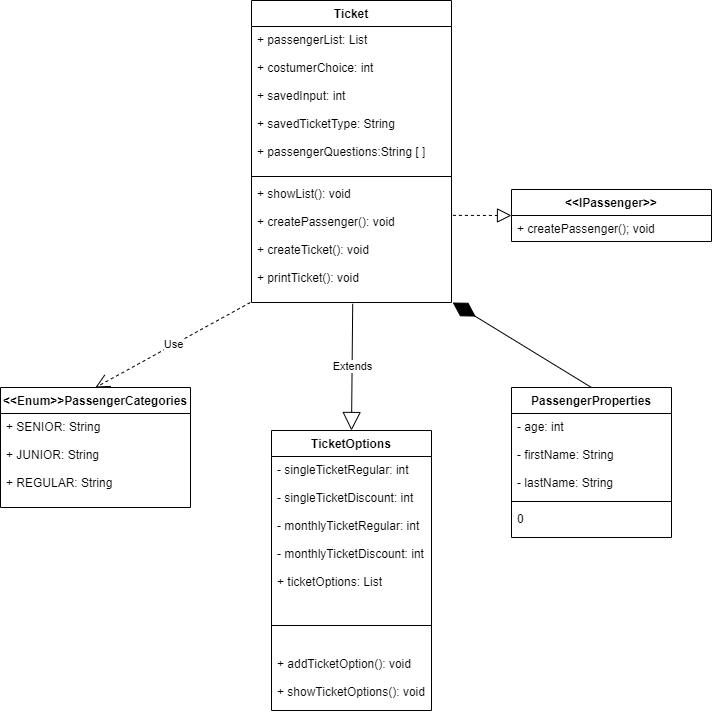

The diagram above was exported from draw.io. Its source (the exported page's mxGraphModel, read from the mxfile embedded in the PNG):
<mxGraphModel dx="1422" dy="856" grid="1" gridSize="10" guides="1" tooltips="1" connect="1" arrows="1" fold="1" page="1" pageScale="1" pageWidth="827" pageHeight="1169" math="0" shadow="0">
  <root>
    <mxCell id="0" />
    <mxCell id="1" parent="0" />
    <mxCell id="mXjIOnMbmy1V7bguAuSv-13" value="TicketOptions" style="swimlane;fontStyle=1;align=center;verticalAlign=top;childLayout=stackLayout;horizontal=1;startSize=26;horizontalStack=0;resizeParent=1;resizeParentMax=0;resizeLast=0;collapsible=1;marginBottom=0;" parent="1" vertex="1">
      <mxGeometry x="320" y="480" width="160" height="280" as="geometry" />
    </mxCell>
    <mxCell id="mXjIOnMbmy1V7bguAuSv-14" value="- singleTicketRegular: int&#10;&#10;- singleTicketDiscount: int&#10;&#10;- monthlyTicketRegular: int&#10;&#10;- monthlyTicketDiscount: int&#10;&#10;+ ticketOptions: List" style="text;strokeColor=none;fillColor=none;align=left;verticalAlign=top;spacingLeft=4;spacingRight=4;overflow=hidden;rotatable=0;points=[[0,0.5],[1,0.5]];portConstraint=eastwest;" parent="mXjIOnMbmy1V7bguAuSv-13" vertex="1">
      <mxGeometry y="26" width="160" height="144" as="geometry" />
    </mxCell>
    <mxCell id="mXjIOnMbmy1V7bguAuSv-15" value="" style="line;strokeWidth=1;fillColor=none;align=left;verticalAlign=middle;spacingTop=-1;spacingLeft=3;spacingRight=3;rotatable=0;labelPosition=right;points=[];portConstraint=eastwest;" parent="mXjIOnMbmy1V7bguAuSv-13" vertex="1">
      <mxGeometry y="170" width="160" height="50" as="geometry" />
    </mxCell>
    <mxCell id="mXjIOnMbmy1V7bguAuSv-16" value="+ addTicketOption(): void&#10;&#10;+ showTicketOptions(): void" style="text;strokeColor=none;fillColor=none;align=left;verticalAlign=top;spacingLeft=4;spacingRight=4;overflow=hidden;rotatable=0;points=[[0,0.5],[1,0.5]];portConstraint=eastwest;" parent="mXjIOnMbmy1V7bguAuSv-13" vertex="1">
      <mxGeometry y="220" width="160" height="60" as="geometry" />
    </mxCell>
    <mxCell id="mXjIOnMbmy1V7bguAuSv-25" value="" style="endArrow=diamondThin;endFill=1;endSize=24;html=1;exitX=0.5;exitY=0;exitDx=0;exitDy=0;entryX=1.006;entryY=1;entryDx=0;entryDy=0;entryPerimeter=0;" parent="1" source="mXjIOnMbmy1V7bguAuSv-5" target="mXjIOnMbmy1V7bguAuSv-4" edge="1">
      <mxGeometry width="160" relative="1" as="geometry">
        <mxPoint x="480" y="430" as="sourcePoint" />
        <mxPoint x="480" y="480" as="targetPoint" />
      </mxGeometry>
    </mxCell>
    <mxCell id="mXjIOnMbmy1V7bguAuSv-28" value="Use" style="endArrow=open;endSize=12;dashed=1;html=1;entryX=0.5;entryY=0;entryDx=0;entryDy=0;exitX=-0.006;exitY=1;exitDx=0;exitDy=0;exitPerimeter=0;" parent="1" source="mXjIOnMbmy1V7bguAuSv-4" target="mXjIOnMbmy1V7bguAuSv-9" edge="1">
      <mxGeometry width="160" relative="1" as="geometry">
        <mxPoint x="80" y="284.5" as="sourcePoint" />
        <mxPoint x="240" y="284.5" as="targetPoint" />
      </mxGeometry>
    </mxCell>
    <mxCell id="mXjIOnMbmy1V7bguAuSv-29" value="Extends" style="endArrow=block;endSize=16;endFill=0;html=1;entryX=0.5;entryY=0;entryDx=0;entryDy=0;exitX=0.506;exitY=1.011;exitDx=0;exitDy=0;exitPerimeter=0;" parent="1" source="mXjIOnMbmy1V7bguAuSv-4" target="mXjIOnMbmy1V7bguAuSv-13" edge="1">
      <mxGeometry width="160" relative="1" as="geometry">
        <mxPoint x="400" y="361" as="sourcePoint" />
        <mxPoint x="480" y="420" as="targetPoint" />
      </mxGeometry>
    </mxCell>
    <mxCell id="mXjIOnMbmy1V7bguAuSv-30" value="" style="endArrow=block;dashed=1;endFill=0;endSize=12;html=1;entryX=0;entryY=0.5;entryDx=0;entryDy=0;exitX=1.007;exitY=0.286;exitDx=0;exitDy=0;exitPerimeter=0;" parent="1" source="mXjIOnMbmy1V7bguAuSv-4" target="mXjIOnMbmy1V7bguAuSv-17" edge="1">
      <mxGeometry width="160" relative="1" as="geometry">
        <mxPoint x="480" y="394" as="sourcePoint" />
        <mxPoint x="600" y="394.40999999999997" as="targetPoint" />
      </mxGeometry>
    </mxCell>
    <mxCell id="mXjIOnMbmy1V7bguAuSv-9" value="&lt;&lt;Enum&gt;&gt;PassengerCategories" style="swimlane;fontStyle=1;align=center;verticalAlign=top;childLayout=stackLayout;horizontal=1;startSize=26;horizontalStack=0;resizeParent=1;resizeParentMax=0;resizeLast=0;collapsible=1;marginBottom=0;" parent="1" vertex="1">
      <mxGeometry x="49" y="437" width="190" height="120" as="geometry" />
    </mxCell>
    <mxCell id="mXjIOnMbmy1V7bguAuSv-10" value="+ SENIOR: String&#10;&#10;+ JUNIOR: String&#10;&#10;+ REGULAR: String" style="text;strokeColor=none;fillColor=none;align=left;verticalAlign=top;spacingLeft=4;spacingRight=4;overflow=hidden;rotatable=0;points=[[0,0.5],[1,0.5]];portConstraint=eastwest;" parent="mXjIOnMbmy1V7bguAuSv-9" vertex="1">
      <mxGeometry y="26" width="190" height="94" as="geometry" />
    </mxCell>
    <mxCell id="mXjIOnMbmy1V7bguAuSv-1" value="Ticket&#10;" style="swimlane;fontStyle=1;align=center;verticalAlign=top;childLayout=stackLayout;horizontal=1;startSize=26;horizontalStack=0;resizeParent=1;resizeParentMax=0;resizeLast=0;collapsible=1;marginBottom=0;" parent="1" vertex="1">
      <mxGeometry x="300" y="50" width="200" height="302" as="geometry" />
    </mxCell>
    <mxCell id="mXjIOnMbmy1V7bguAuSv-2" value="+ passengerList: List&#10;&#10;+ costumerChoice: int&#10;&#10;+ savedInput: int&#10;&#10;+ savedTicketType: String&#10;&#10;+ passengerQuestions:String [ ]" style="text;strokeColor=none;fillColor=none;align=left;verticalAlign=top;spacingLeft=4;spacingRight=4;overflow=hidden;rotatable=0;points=[[0,0.5],[1,0.5]];portConstraint=eastwest;" parent="mXjIOnMbmy1V7bguAuSv-1" vertex="1">
      <mxGeometry y="26" width="200" height="146" as="geometry" />
    </mxCell>
    <mxCell id="mXjIOnMbmy1V7bguAuSv-3" value="" style="line;strokeWidth=1;fillColor=none;align=left;verticalAlign=middle;spacingTop=-1;spacingLeft=3;spacingRight=3;rotatable=0;labelPosition=right;points=[];portConstraint=eastwest;" parent="mXjIOnMbmy1V7bguAuSv-1" vertex="1">
      <mxGeometry y="172" width="200" height="8" as="geometry" />
    </mxCell>
    <mxCell id="mXjIOnMbmy1V7bguAuSv-4" value="+ showList(): void&#10;&#10;+ createPassenger(): void&#10;&#10;+ createTicket(): void&#10;&#10;+ printTicket(): void&#10;" style="text;strokeColor=none;fillColor=none;align=left;verticalAlign=top;spacingLeft=4;spacingRight=4;overflow=hidden;rotatable=0;points=[[0,0.5],[1,0.5]];portConstraint=eastwest;" parent="mXjIOnMbmy1V7bguAuSv-1" vertex="1">
      <mxGeometry y="180" width="200" height="122" as="geometry" />
    </mxCell>
    <mxCell id="mXjIOnMbmy1V7bguAuSv-17" value="&lt;&lt;IPassenger&gt;&gt;" style="swimlane;fontStyle=1;align=center;verticalAlign=top;childLayout=stackLayout;horizontal=1;startSize=26;horizontalStack=0;resizeParent=1;resizeParentMax=0;resizeLast=0;collapsible=1;marginBottom=0;" parent="1" vertex="1">
      <mxGeometry x="560" y="239" width="200" height="52" as="geometry" />
    </mxCell>
    <mxCell id="mXjIOnMbmy1V7bguAuSv-20" value="+ createPassenger(); void" style="text;strokeColor=none;fillColor=none;align=left;verticalAlign=top;spacingLeft=4;spacingRight=4;overflow=hidden;rotatable=0;points=[[0,0.5],[1,0.5]];portConstraint=eastwest;" parent="mXjIOnMbmy1V7bguAuSv-17" vertex="1">
      <mxGeometry y="26" width="200" height="26" as="geometry" />
    </mxCell>
    <mxCell id="mXjIOnMbmy1V7bguAuSv-5" value="PassengerProperties" style="swimlane;fontStyle=1;align=center;verticalAlign=top;childLayout=stackLayout;horizontal=1;startSize=26;horizontalStack=0;resizeParent=1;resizeParentMax=0;resizeLast=0;collapsible=1;marginBottom=0;" parent="1" vertex="1">
      <mxGeometry x="560" y="437" width="160" height="150" as="geometry" />
    </mxCell>
    <mxCell id="mXjIOnMbmy1V7bguAuSv-6" value="- age: int&#10;&#10;- firstName: String&#10;&#10;- lastName: String" style="text;strokeColor=none;fillColor=none;align=left;verticalAlign=top;spacingLeft=4;spacingRight=4;overflow=hidden;rotatable=0;points=[[0,0.5],[1,0.5]];portConstraint=eastwest;" parent="mXjIOnMbmy1V7bguAuSv-5" vertex="1">
      <mxGeometry y="26" width="160" height="84" as="geometry" />
    </mxCell>
    <mxCell id="mXjIOnMbmy1V7bguAuSv-7" value="" style="line;strokeWidth=1;fillColor=none;align=left;verticalAlign=middle;spacingTop=-1;spacingLeft=3;spacingRight=3;rotatable=0;labelPosition=right;points=[];portConstraint=eastwest;" parent="mXjIOnMbmy1V7bguAuSv-5" vertex="1">
      <mxGeometry y="110" width="160" height="8" as="geometry" />
    </mxCell>
    <mxCell id="mXjIOnMbmy1V7bguAuSv-8" value="0" style="text;strokeColor=none;fillColor=none;align=left;verticalAlign=top;spacingLeft=4;spacingRight=4;overflow=hidden;rotatable=0;points=[[0,0.5],[1,0.5]];portConstraint=eastwest;" parent="mXjIOnMbmy1V7bguAuSv-5" vertex="1">
      <mxGeometry y="118" width="160" height="32" as="geometry" />
    </mxCell>
  </root>
</mxGraphModel>